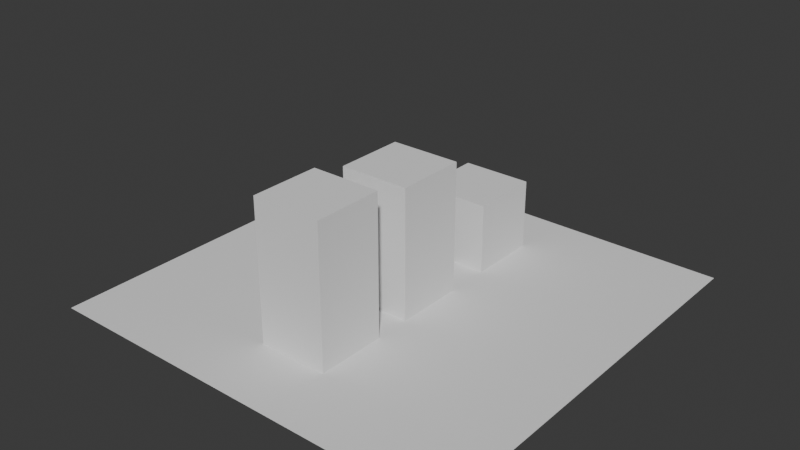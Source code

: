 # Source: steve.blend  (saved by Blender 4.2.66; exported with 4.5.12 LTS)
import bpy
from mathutils import Matrix  # noqa: F401  (used for matrix-valued properties, if any)

bpy.ops.wm.read_factory_settings(use_empty=True)
scene = bpy.context.scene
scene.name = 'Scene'

# ---- collections
col_collection = bpy.data.collections.new('Collection'); scene.collection.children.link(col_collection)
col_player = bpy.data.collections.new('Player'); scene.collection.children.link(col_player)

# ---- world
world_world = bpy.data.worlds.new('World'); scene.world = world_world
world_world.use_nodes = True; world_world.node_tree.nodes.clear()
_N = world_world.node_tree.nodes; _L = world_world.node_tree.links
n0 = _N.new('ShaderNodeOutputWorld'); n0.name = 'World Output'; n0.location = (300, 300)
n1 = _N.new('ShaderNodeBackground'); n1.name = 'Background'; n1.location = (10, 300)
n1.inputs[0].default_value = (0.05088, 0.05088, 0.05088, 1.0)
_L.new(n1.outputs[0], n0.inputs[0])
n0.is_active_output = True
world_world.color = (0.05088, 0.05088, 0.05088)
world_world.sun_shadow_jitter_overblur = 0.0

# ---- meshes
me_cube_004 = bpy.data.meshes.new('Cube.004')
me_cube_004.from_pydata([(-1.0, -1.0, -1.0), (-1.0, -1.0, 1.0), (-1.0, 1.0, -1.0), (-1.0, 1.0, 1.0), (1.0, -1.0, -1.0), (1.0, -1.0, 1.0), (1.0, 1.0, -1.0), (1.0, 1.0, 1.0)], [], [(0, 1, 3, 2), (2, 3, 7, 6), (6, 7, 5, 4), (4, 5, 1, 0), (2, 6, 4, 0), (7, 3, 1, 5)])
_uv = me_cube_004.uv_layers.new(name='UVMap')
_uv.uv.foreach_set('vector', [0.375, 0.0, 0.625, 0.0, 0.625, 0.25, 0.375, 0.25, 0.375, 0.25, 0.625, 0.25, 0.625, 0.5, 0.375, 0.5, 0.375, 0.5, 0.625, 0.5, 0.625, 0.75, 0.375, 0.75, 0.375, 0.75, 0.625, 0.75, 0.625, 1.0, 0.375, 1.0, 0.125, 0.5, 0.375, 0.5, 0.375, 0.75, 0.125, 0.75, 0.625, 0.5, 0.875, 0.5, 0.875, 0.75, 0.625, 0.75])
me_cube_004.update()
me_cube_005 = bpy.data.meshes.new('Cube.005')
me_cube_005.from_pydata([(-1.0, -1.0, -1.0), (-1.0, -1.0, 1.0), (-1.0, 1.0, -1.0), (-1.0, 1.0, 1.0), (1.0, -1.0, -1.0), (1.0, -1.0, 1.0), (1.0, 1.0, -1.0), (1.0, 1.0, 1.0)], [], [(0, 1, 3, 2), (2, 3, 7, 6), (6, 7, 5, 4), (4, 5, 1, 0), (2, 6, 4, 0), (7, 3, 1, 5)])
_uv = me_cube_005.uv_layers.new(name='UVMap')
_uv.uv.foreach_set('vector', [0.375, 0.0, 0.625, 0.0, 0.625, 0.25, 0.375, 0.25, 0.375, 0.25, 0.625, 0.25, 0.625, 0.5, 0.375, 0.5, 0.375, 0.5, 0.625, 0.5, 0.625, 0.75, 0.375, 0.75, 0.375, 0.75, 0.625, 0.75, 0.625, 1.0, 0.375, 1.0, 0.125, 0.5, 0.375, 0.5, 0.375, 0.75, 0.125, 0.75, 0.625, 0.5, 0.875, 0.5, 0.875, 0.75, 0.625, 0.75])
me_cube_005.update()
me_plane = bpy.data.meshes.new('Plane')
me_plane.from_pydata([(-1.0, -1.0, 0.0), (1.0, -1.0, 0.0), (-1.0, 1.0, 0.0), (1.0, 1.0, 0.0)], [], [(0, 1, 3, 2)])
_uv = me_plane.uv_layers.new(name='UVMap')
_uv.uv.foreach_set('vector', [0.0, 0.0, 1.0, 0.0, 1.0, 1.0, 0.0, 1.0])
me_plane.update()
me_cube_001 = bpy.data.meshes.new('Cube.001')
me_cube_001.from_pydata([(-1.0, -1.0, -1.0), (-1.0, -1.0, 1.0), (-1.0, 1.0, -1.0), (-1.0, 1.0, 1.0), (1.0, -1.0, -1.0), (1.0, -1.0, 1.0), (1.0, 1.0, -1.0), (1.0, 1.0, 1.0)], [], [(0, 1, 3, 2), (2, 3, 7, 6), (6, 7, 5, 4), (4, 5, 1, 0), (2, 6, 4, 0), (7, 3, 1, 5)])
_uv = me_cube_001.uv_layers.new(name='UVMap')
_uv.uv.foreach_set('vector', [0.375, 0.0, 0.625, 0.0, 0.625, 0.25, 0.375, 0.25, 0.375, 0.25, 0.625, 0.25, 0.625, 0.5, 0.375, 0.5, 0.375, 0.5, 0.625, 0.5, 0.625, 0.75, 0.375, 0.75, 0.375, 0.75, 0.625, 0.75, 0.625, 1.0, 0.375, 1.0, 0.125, 0.5, 0.375, 0.5, 0.375, 0.75, 0.125, 0.75, 0.625, 0.5, 0.875, 0.5, 0.875, 0.75, 0.625, 0.75])
me_cube_001.update()
me_cube_002 = bpy.data.meshes.new('Cube.002')
me_cube_002.from_pydata([(-1.0, -1.0, -1.0), (-1.0, -1.0, 1.0), (-1.0, 1.0, -1.0), (-1.0, 1.0, 1.0), (1.0, -1.0, -1.0), (1.0, -1.0, 1.0), (1.0, 1.0, -1.0), (1.0, 1.0, 1.0)], [], [(0, 1, 3, 2), (2, 3, 7, 6), (6, 7, 5, 4), (4, 5, 1, 0), (2, 6, 4, 0), (7, 3, 1, 5)])
_uv = me_cube_002.uv_layers.new(name='UVMap')
_uv.uv.foreach_set('vector', [0.375, 0.0, 0.625, 0.0, 0.625, 0.25, 0.375, 0.25, 0.375, 0.25, 0.625, 0.25, 0.625, 0.5, 0.375, 0.5, 0.375, 0.5, 0.625, 0.5, 0.625, 0.75, 0.375, 0.75, 0.375, 0.75, 0.625, 0.75, 0.625, 1.0, 0.375, 1.0, 0.125, 0.5, 0.375, 0.5, 0.375, 0.75, 0.125, 0.75, 0.625, 0.5, 0.875, 0.5, 0.875, 0.75, 0.625, 0.75])
me_cube_002.update()
me_cube_003 = bpy.data.meshes.new('Cube.003')
me_cube_003.from_pydata([(-1.0, -1.0, -1.0), (-1.0, -1.0, 1.0), (-1.0, 1.0, -1.0), (-1.0, 1.0, 1.0), (1.0, -1.0, -1.0), (1.0, -1.0, 1.0), (1.0, 1.0, -1.0), (1.0, 1.0, 1.0)], [], [(0, 1, 3, 2), (2, 3, 7, 6), (6, 7, 5, 4), (4, 5, 1, 0), (2, 6, 4, 0), (7, 3, 1, 5)])
_uv = me_cube_003.uv_layers.new(name='UVMap')
_uv.uv.foreach_set('vector', [0.375, 0.0, 0.625, 0.0, 0.625, 0.25, 0.375, 0.25, 0.375, 0.25, 0.625, 0.25, 0.625, 0.5, 0.375, 0.5, 0.375, 0.5, 0.625, 0.5, 0.625, 0.75, 0.375, 0.75, 0.375, 0.75, 0.625, 0.75, 0.625, 1.0, 0.375, 1.0, 0.125, 0.5, 0.375, 0.5, 0.375, 0.75, 0.125, 0.75, 0.625, 0.5, 0.875, 0.5, 0.875, 0.75, 0.625, 0.75])
me_cube_003.update()

# ---- objects
ob_cube_003 = bpy.data.objects.new('Cube.003', me_cube_004)
ob_cube_004 = bpy.data.objects.new('Cube.004', me_cube_005)
ob_plane = bpy.data.objects.new('Plane', me_plane)
ob_cube = bpy.data.objects.new('Cube', me_cube_001)
ob_cube_001 = bpy.data.objects.new('Cube.001', me_cube_002)
ob_cube_002 = bpy.data.objects.new('Cube.002', me_cube_003)

# ---- transforms, parenting, visibility, modifiers, constraints
ob_cube_003.location = (0.0, 0.0, 1.85)
ob_cube_003.scale = (1.0, 1.0, 0.85)
ob_cube_004.location = (0.0, 0.0, 0.0)
ob_plane.location = (0.0, 0.0, -1.0)
ob_plane.scale = (6.0, 6.0, 6.0)
ob_cube.location = (0.0, -3.0, 0.0)
ob_cube_001.location = (0.0, -3.0, 2.0)
ob_cube_002.location = (0.0, 3.243, 0.0)

# ---- collection membership
scene.collection.objects.link(ob_cube_003)
scene.collection.objects.link(ob_cube_004)
col_collection.objects.link(ob_plane)
col_collection.objects.link(ob_cube)
col_collection.objects.link(ob_cube_001)
col_player.objects.link(ob_cube_002)

# ---- scene / render settings (as saved in the file)
scene.frame_start = 1; scene.frame_end = 250; scene.frame_set(1)
scene.render.engine = 'BLENDER_WORKBENCH'
bpy.context.view_layer.update()

# ---- added for rendering (the .blend has no active camera and no usable light): camera, sun
cam_auto = bpy.data.cameras.new('AutoCamera')
cam_auto.lens = 50.0
cam_auto.sensor_width = 36.0
cam_auto.clip_end = 1000.0
ob_auto_camera = bpy.data.objects.new('AutoCamera', cam_auto)
scene.collection.objects.link(ob_auto_camera)
ob_auto_camera.location = (16.1318, -19.3582, 13.9055)
ob_auto_camera.rotation_euler = (1.09748, -7.21219e-08, 0.694738)
scene.camera = ob_auto_camera
light_auto_sun = bpy.data.lights.new('AutoSun', 'SUN')
light_auto_sun.energy = 3.0
light_auto_sun.angle = 0.0523599
ob_auto_sun = bpy.data.objects.new('AutoSun', light_auto_sun)
scene.collection.objects.link(ob_auto_sun)
ob_auto_sun.rotation_euler = (0.872665, 0.174533, 0.523599)
bpy.context.view_layer.update()
